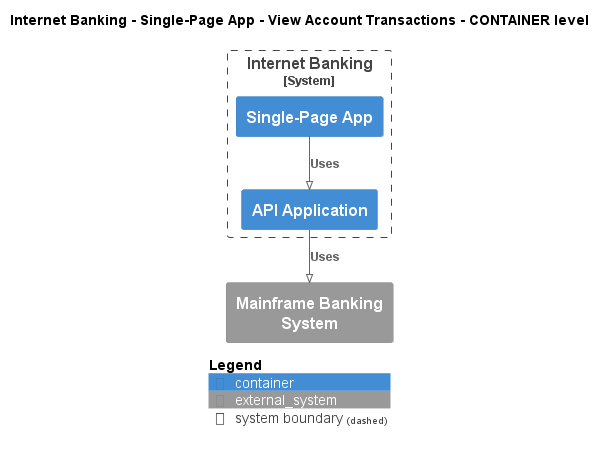

The diagram above was rendered by PlantUML. Its source (embedded in the PNG):
@startuml
!pragma layout smetana
!include ..\..\..\..\..\..\.c4s\C4_Container.puml

AddElementTag("state:new", $bgColor=green, $fontColor=#ffffff, $borderColor=green, $shadowing="False")
AddElementTag("state:changed", $bgColor=orange, $fontColor=#ffffff, $borderColor=orange, $shadowing="False")
AddElementTag("state:removed", $bgColor=red, $fontColor=#ffffff, $borderColor=red, $shadowing="False")

AddRelTag("state:new", $textColor=green, $lineColor=green)
AddRelTag("state:changed", $textColor=orange, $lineColor=orange)
AddRelTag("state:removed", $textColor=red, $lineColor=red)

SHOW_PERSON_PORTRAIT()
LAYOUT_TOP_DOWN()

skinparam linetype polyline

title Internet Banking - Single-Page App - View Account Transactions - CONTAINER level


System_Boundary(BigBankPlc.SoftwareSystems.InternetBanking, "Internet Banking") {
    Container(BigBankPlc.SoftwareSystems.InternetBanking.Containers.SinglePageApp, "Single-Page App", "", "")
    Container(BigBankPlc.SoftwareSystems.InternetBanking.Containers.APIApplication, "API Application", "", "")
}
System_Ext(BigBankPlc.SoftwareSystems.MainframeBankingSystem, "Mainframe Banking System", "")

Rel(BigBankPlc.SoftwareSystems.InternetBanking.Containers.SinglePageApp, BigBankPlc.SoftwareSystems.InternetBanking.Containers.APIApplication, "Uses")
Rel(BigBankPlc.SoftwareSystems.InternetBanking.Containers.APIApplication, BigBankPlc.SoftwareSystems.MainframeBankingSystem, "Uses")


SHOW_LEGEND()
@enduml